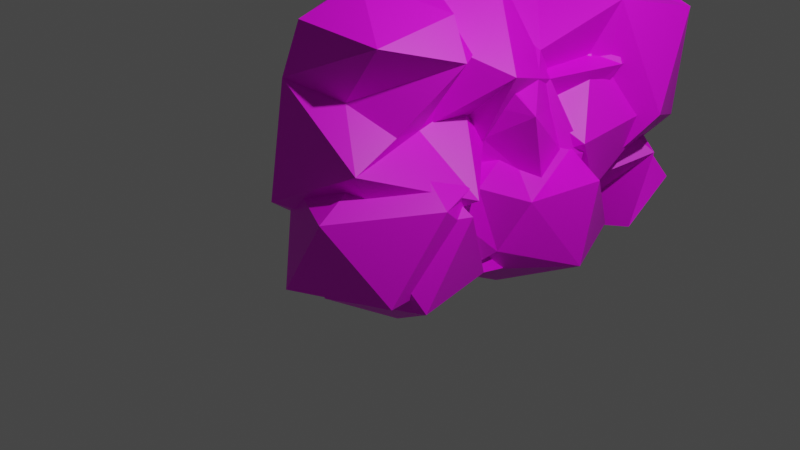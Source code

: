 # Source: clouds.blend  (saved by Blender 2.83.19; exported with 4.5.12 LTS)
import bpy
from mathutils import Matrix  # noqa: F401  (used for matrix-valued properties, if any)

bpy.ops.wm.read_factory_settings(use_empty=True)
scene = bpy.context.scene
scene.name = 'Scene'

# ---- collections
col_collection = bpy.data.collections.new('Collection'); scene.collection.children.link(col_collection)

# ---- images (referenced by path relative to the original .blend; pixels are not part of the script)
import os
ASSET_DIR = os.environ.get("B2B_ASSET_DIR", "")  # directory of the original .blend (textures are referenced by path, not embedded)
HERE = os.path.dirname(os.path.abspath(__file__))  # packed textures are extracted next to this script under _unpacked/

def load_image(name, relpath, width, height, colorspace="sRGB"):
    """Load a texture the original file referenced (path relative to the .blend, or extracted next to this script)."""
    p = next((c for c in (os.path.join(HERE, relpath), os.path.join(ASSET_DIR, relpath)) if relpath and os.path.exists(c)), "")
    if p:
        img = bpy.data.images.load(p, check_existing=True)
        img.name = name
    else:  # same state as the original file: an image datablock whose file is absent (Cycles renders it pink)
        img = bpy.data.images.new(name, width, height)
        img.source = "FILE"
        img.filepath = "//" + (relpath or name)
    img.colorspace_settings.name = colorspace
    return img
img_equpix15_32x_png = load_image('equpix15-32x.png', 'equpix15-32x.png', 1024, 1024, 'sRGB')

# ---- materials (node trees are filled in below, after node groups)
mat_material_001 = bpy.data.materials.new('Material.001')
mat_material_001.use_transparent_shadow = False

# ---- material node trees
mat_material_001.use_nodes = True; mat_material_001.node_tree.nodes.clear()
_N = mat_material_001.node_tree.nodes; _L = mat_material_001.node_tree.links
n0 = _N.new('ShaderNodeBsdfPrincipled'); n0.name = 'Principled BSDF'; n0.location = (10, 300)
n0.distribution = 'GGX'
n0.subsurface_method = 'BURLEY'
n0.inputs[3].default_value = 1.45
n0.inputs[27].default_value = (0.0, 0.0, 0.0, 1.0)
n0.inputs[28].default_value = 1.0
n1 = _N.new('ShaderNodeOutputMaterial'); n1.name = 'Material Output'; n1.location = (300, 300)
n2 = _N.new('ShaderNodeTexImage'); n2.name = 'Image Texture'; n2.location = (-280, 280)
n2.image = img_equpix15_32x_png
_L.new(n0.outputs[0], n1.inputs[0])
_L.new(n2.outputs[0], n0.inputs[0])
n1.is_active_output = True

# ---- world
world_world = bpy.data.worlds.new('World'); scene.world = world_world
world_world.use_nodes = True; world_world.node_tree.nodes.clear()
_N = world_world.node_tree.nodes; _L = world_world.node_tree.links
n0 = _N.new('ShaderNodeOutputWorld'); n0.name = 'World Output'; n0.location = (300, 300)
n1 = _N.new('ShaderNodeBackground'); n1.name = 'Background'; n1.location = (10, 300)
n1.inputs[0].default_value = (0.05088, 0.05088, 0.05088, 1.0)
_L.new(n1.outputs[0], n0.inputs[0])
n0.is_active_output = True
world_world.color = (0.05088, 0.05088, 0.05088)
world_world.use_sun_shadow = False
world_world.sun_shadow_jitter_overblur = 0.0

# ---- cameras
cam_camera = bpy.data.cameras.new('Camera')
cam_camera.clip_end = 100.0
cam_camera.ortho_scale = 7.314

# ---- lights
light_light = bpy.data.lights.new('Light', 'POINT')
light_light.transmission_factor = 0.0
light_light.energy = 1000.0
light_light.shadow_soft_size = 0.1
light_light.shadow_maximum_resolution = 0.006
light_light.use_absolute_resolution = True

# ---- meshes
me_icosphere = bpy.data.meshes.new('Icosphere')
me_icosphere.from_pydata([(0.06682, 1.422, -0.07476), (-0.36, 2.647, -0.4987), (0.06682, 3.873, -0.07476), (0.7575, 3.405, 0.6111), (-0.1852, 1.717, 1.001), (-0.8555, 1.89, 0.2362), (-0.8555, 3.405, 0.2362), (-0.1649, 3.873, 0.9221), (0.2619, 2.647, 1.346), (-0.735, 2.647, 1.114), (0.09584, 1.423, -1.22), (-0.9346, 0.6491, -0.6668), (-0.5823, 2.007, -0.6668), (0.7072, 2.558, -0.6668), (1.152, 1.541, -0.6668), (-0.9601, 1.305, 0.2276), (0.5943, 1.965, 0.3973), (1.173, 1.731, 0.2712), (0.8075, 1.101, 0.1018), (0.0, 0.0, -1.0), (0.7236, -0.7781, -0.4472), (-0.2764, -1.259, -0.4472), (-0.8944, 0.0, -0.4472), (0.2764, -1.259, 0.4472), (-0.7236, -0.7781, 0.4472), (-0.7236, 0.7781, 0.4472), (0.8796, -0.2131, 0.4532), (0.0, 0.0, 1.0), (0.1323, 0.4846, -0.7309), (0.6012, 0.8369, -0.4472), (0.1963, 0.8112, 0.4531), (-0.1882, 0.7622, 0.716), (-0.365, 0.9505, 0.4472), (-0.7023, 0.7158, 0.2276), (-0.3036, 0.4798, -0.6668), (-0.1276, 0.581, -0.7449), (0.02902, 1.379, 0.7872), (-0.61, 1.765, 0.1534), (-0.2146, 2.23, -0.3542), (0.5601, 2.482, -0.2411), (0.738, 2.012, 0.4695), (0.683, 0.3937, 0.5077), (0.586, 0.531, 0.3637), (0.3034, 1.302, 0.5203), (-0.3339, 1.569, 0.7837), (-0.3916, 1.753, 0.02441), (-0.159, 1.537, 0.001389), (0.01247, 1.422, 0.1591), (-0.5609, 1.69, 0.5288), (-0.3573, -0.2794, 0.727), (-0.7728, -0.04174, 0.1896), (-0.8499, 0.2028, -0.2141), (-0.6272, 0.5085, -0.4587), (-0.7236, -0.01991, 0.4472), (-0.8886, 1.031, -0.4245), (-0.7991, 1.604, -0.1537), (-0.7902, 0.5249, -0.3586)], [], [(40, 16, 39, 3), (39, 1, 2), (39, 2, 3), (40, 3, 8), (0, 16, 40, 4, 36, 47), (1, 38, 37, 5), (2, 1, 6), (3, 2, 7), (40, 8, 4), (0, 47, 46), (1, 5, 6), (2, 6, 7), (3, 7, 8), (4, 8, 9), (5, 48, 44, 4, 9), (6, 5, 9), (7, 6, 9), (8, 7, 9), (10, 28, 35, 34, 11), (10, 11, 12), (10, 12, 13), (10, 13, 14), (12, 11, 54, 55), (13, 12, 38, 39), (14, 13, 17), (11, 56, 54), (12, 55, 37, 38), (13, 39, 16, 17), (14, 17, 18), (15, 33, 32, 31, 36), (16, 37, 36), (43, 16, 36), (19, 20, 21), (20, 19, 29), (19, 21, 22), (19, 22, 56, 52, 34, 35), (19, 35, 28, 29), (20, 29, 26), (21, 20, 23), (22, 21, 24), (20, 26, 23), (21, 23, 24), (22, 24, 53, 50, 51), (23, 26, 27), (24, 23, 27, 49), (25, 53, 49, 27), (33, 56, 22, 51, 25), (31, 30, 43, 36), (30, 31, 32, 25, 27), (32, 33, 25), (28, 10, 14), (39, 38, 16), (38, 37, 16), (36, 37, 15), (39, 0, 38), (38, 1, 39), (37, 36, 4, 44, 48), (39, 16, 0), (37, 45, 46), (37, 48, 5), (46, 45, 37, 38, 0), (46, 47, 36, 37), (29, 28, 14, 18), (55, 54, 15), (41, 42, 30, 27), (37, 55, 15), (54, 56, 33, 15), (26, 42, 41, 27), (51, 50, 53, 25), (11, 34, 52, 56), (24, 49, 53), (18, 17, 16, 43), (29, 18, 42, 26), (43, 30, 42, 18)])
_uv = me_icosphere.uv_layers.new(name='UVMap')
_uv.uv.foreach_set('vector', [0.9628, 0.358, 0.962, 0.3565, 0.9605, 0.3539, 0.9577, 0.3588, 0.9487, 0.3548, 0.9464, 0.3588, 0.952, 0.3588, 0.9548, 0.3539, 0.952, 0.3588, 0.9577, 0.3588, 0.9633, 0.3588, 0.9577, 0.3588, 0.9605, 0.3636, 0.9689, 0.3588, 0.9642, 0.3588, 0.9633, 0.3588, 0.9663, 0.3632, 0.9664, 0.3615, 0.9682, 0.3599, 0.9464, 0.3588, 0.9445, 0.3588, 0.9432, 0.3629, 0.9436, 0.3636, 0.952, 0.3588, 0.9464, 0.3588, 0.9492, 0.3636, 0.9577, 0.3588, 0.952, 0.3588, 0.9548, 0.3636, 0.9633, 0.3588, 0.9605, 0.3636, 0.9661, 0.3636, 0.9689, 0.3588, 0.9682, 0.3599, 0.9696, 0.36, 0.9464, 0.3588, 0.9436, 0.3636, 0.9492, 0.3636, 0.952, 0.3588, 0.9492, 0.3636, 0.9548, 0.3636, 0.9577, 0.3588, 0.9548, 0.3636, 0.9605, 0.3636, 0.9661, 0.3636, 0.9605, 0.3636, 0.9633, 0.3685, 0.9717, 0.3636, 0.9693, 0.3636, 0.9669, 0.3636, 0.9661, 0.3636, 0.9689, 0.3685, 0.9492, 0.3636, 0.9436, 0.3636, 0.9464, 0.3685, 0.9548, 0.3636, 0.9492, 0.3636, 0.952, 0.3685, 0.9605, 0.3636, 0.9548, 0.3636, 0.9577, 0.3685, 0.9661, 0.3539, 0.9636, 0.3582, 0.965, 0.3581, 0.9656, 0.3588, 0.9689, 0.3588, 0.9436, 0.3539, 0.9408, 0.3588, 0.9464, 0.3588, 0.9492, 0.3539, 0.9464, 0.3588, 0.952, 0.3588, 0.9548, 0.3539, 0.952, 0.3588, 0.9577, 0.3588, 0.9464, 0.3588, 0.9408, 0.3588, 0.9424, 0.3601, 0.9448, 0.3615, 0.952, 0.3588, 0.9464, 0.3588, 0.9476, 0.3608, 0.9509, 0.3607, 0.9577, 0.3588, 0.952, 0.3588, 0.9548, 0.3636, 0.9689, 0.3588, 0.9679, 0.3604, 0.9699, 0.3605, 0.9464, 0.3588, 0.9454, 0.3619, 0.9458, 0.3635, 0.9476, 0.3608, 0.952, 0.3588, 0.9509, 0.3607, 0.9527, 0.3636, 0.9548, 0.3636, 0.9577, 0.3588, 0.9548, 0.3636, 0.9605, 0.3636, 0.9717, 0.3636, 0.9688, 0.3642, 0.9683, 0.3655, 0.9675, 0.3662, 0.9694, 0.3675, 0.9492, 0.3636, 0.9458, 0.3636, 0.9465, 0.3684, 0.9585, 0.367, 0.9564, 0.3663, 0.9576, 0.3681, 0.9661, 0.3539, 0.9633, 0.3588, 0.9689, 0.3588, 0.9633, 0.3588, 0.9605, 0.3539, 0.9577, 0.3588, 0.9436, 0.3539, 0.9408, 0.3588, 0.9464, 0.3588, 0.9492, 0.3539, 0.9464, 0.3588, 0.9487, 0.3588, 0.9488, 0.3587, 0.9497, 0.3568, 0.9505, 0.3561, 0.9548, 0.3539, 0.9536, 0.3561, 0.9557, 0.3568, 0.9577, 0.3588, 0.9633, 0.3588, 0.9577, 0.3588, 0.9605, 0.3636, 0.9689, 0.3588, 0.9633, 0.3588, 0.9661, 0.3636, 0.9464, 0.3588, 0.9408, 0.3588, 0.9436, 0.3636, 0.9633, 0.3588, 0.9605, 0.3636, 0.9661, 0.3636, 0.9689, 0.3588, 0.9661, 0.3636, 0.9717, 0.3636, 0.9464, 0.3588, 0.9436, 0.3636, 0.9464, 0.3636, 0.9463, 0.3622, 0.9472, 0.36, 0.9661, 0.3636, 0.9605, 0.3636, 0.9633, 0.3685, 0.9717, 0.3636, 0.9661, 0.3636, 0.9689, 0.3685, 0.9699, 0.3666, 0.9492, 0.3636, 0.9464, 0.3636, 0.9454, 0.3666, 0.9468, 0.3679, 0.9491, 0.3624, 0.9487, 0.3588, 0.9464, 0.3588, 0.9472, 0.36, 0.9492, 0.3636, 0.9646, 0.3662, 0.9613, 0.3636, 0.9624, 0.367, 0.9637, 0.3678, 0.9545, 0.3643, 0.9521, 0.3642, 0.9513, 0.3636, 0.9492, 0.3636, 0.9524, 0.3679, 0.9513, 0.3636, 0.9497, 0.3628, 0.9492, 0.3636, 0.9629, 0.3582, 0.9605, 0.3539, 0.9577, 0.3588, 0.9509, 0.3607, 0.9476, 0.3608, 0.9492, 0.3636, 0.9476, 0.3608, 0.9458, 0.3636, 0.9492, 0.3636, 0.9459, 0.3675, 0.9457, 0.3636, 0.9436, 0.3636, 0.9433, 0.3546, 0.9408, 0.3588, 0.9445, 0.3588, 0.9445, 0.3588, 0.9464, 0.3588, 0.9442, 0.3548, 0.9709, 0.3623, 0.9668, 0.3624, 0.9663, 0.3632, 0.9669, 0.3636, 0.9693, 0.3636, 0.9664, 0.3546, 0.9644, 0.3588, 0.9689, 0.3588, 0.943, 0.3622, 0.9426, 0.361, 0.9415, 0.36, 0.9712, 0.3629, 0.9693, 0.3636, 0.9717, 0.3636, 0.9415, 0.36, 0.9426, 0.361, 0.943, 0.3622, 0.9445, 0.3588, 0.9408, 0.3588, 0.9696, 0.36, 0.9682, 0.3599, 0.9668, 0.3624, 0.9709, 0.3623, 0.9609, 0.36, 0.9624, 0.3588, 0.9577, 0.3588, 0.9605, 0.3636, 0.9448, 0.3615, 0.9418, 0.3605, 0.9436, 0.3636, 0.9588, 0.3638, 0.9577, 0.3636, 0.9552, 0.3643, 0.9573, 0.3679, 0.9458, 0.3629, 0.9448, 0.3615, 0.9436, 0.3636, 0.9699, 0.3605, 0.9674, 0.3612, 0.9684, 0.3636, 0.9717, 0.3636, 0.9605, 0.3636, 0.9577, 0.3636, 0.9588, 0.3638, 0.9573, 0.3679, 0.9466, 0.3606, 0.9463, 0.3622, 0.9464, 0.3636, 0.9492, 0.3636, 0.9689, 0.3588, 0.9656, 0.3588, 0.9671, 0.3599, 0.9679, 0.3604, 0.9436, 0.3636, 0.9454, 0.3661, 0.9464, 0.3636, 0.9605, 0.3636, 0.9548, 0.3636, 0.9564, 0.3663, 0.9585, 0.367, 0.9609, 0.36, 0.9605, 0.3636, 0.9577, 0.3636, 0.9605, 0.3636, 0.9624, 0.367, 0.9559, 0.3636, 0.9577, 0.3636, 0.9605, 0.3636])
me_icosphere.materials.append(mat_material_001)
me_icosphere.use_remesh_fix_poles = True
me_icosphere.use_remesh_preserve_attributes = False
me_icosphere.use_mirror_vertex_groups = False
me_icosphere.update()
me_icosphere_003 = bpy.data.meshes.new('Icosphere.003')
me_icosphere_003.from_pydata([(-0.1359, 3.825, -1.123), (0.563, 3.269, -0.8315), (-0.8357, 3.52, -0.6017), (-0.4054, 4.29, -0.323), (0.4591, 4.135, -0.465), (0.2951, 2.621, -0.1304), (0.7255, 3.39, 0.1483), (0.02559, 3.086, 0.6693), (-0.6814, 4.072, 0.1719), (-1.565, 3.356, 0.6495), (-0.9621, 4.101, 1.426), (0.1744, 4.045, 1.088), (-1.155, 2.105, 0.8738), (-1.255, 2.886, 1.86), (-0.1799, 3.312, 2.131), (0.5843, 2.794, 1.312), (-0.3389, 0.9916, -0.913), (0.0376, 0.8741, 0.3311), (-0.6727, 0.5639, 0.271), (-1.41, 1.386, -0.3949), (-0.6896, 2.239, -1.041), (0.4936, 1.944, -0.7738), (-1.24, 2.583, 0.06441), (0.6744, 2.105, 0.4962), (-0.7933, 2.163, 1.767), (-0.9861, 0.1662, 1.215), (-1.086, 0.9473, 2.201), (-0.01113, 1.373, 2.472), (0.753, 0.8551, 1.653), (-0.1303, 0.1391, 2.13), (0.0, 0.0, -1.0), (0.811, -0.3771, -0.4472), (-0.108, -0.8879, -0.4472), (-0.8778, -0.1716, -0.4472), (0.6093, 0.6548, -0.4472), (0.4345, -0.7818, 0.4472), (-0.6093, -0.6548, 0.4472), (0.8778, 0.1716, 0.4472), (-0.1022, 0.1219, 0.9512), (0.3483, 1.873, 1.301), (-0.9267, 1.012, 0.5465), (-1.166, 1.435, 0.806), (-0.3073, 2.354, 1.556), (-1.009, 2.407, 0.4431), (0.1001, 2.54, 0.3593), (0.1614, 2.294, 0.7442), (0.2383, 3.545, 0.457), (-0.1952, 3.869, 0.4285), (-0.7291, 3.6, 0.04171), (-0.2372, 2.889, -0.916)], [], [(0, 1, 49), (1, 0, 4), (3, 2, 22, 48), (0, 2, 3), (0, 3, 4), (1, 4, 47, 6), (18, 25, 38, 36), (4, 3, 47), (3, 48, 47), (5, 6, 7, 44), (22, 5, 44, 7), (48, 22, 7), (6, 47, 46, 7), (8, 48, 22, 9), (8, 9, 10), (8, 10, 11), (9, 22, 43, 12), (16, 18, 40, 41, 19), (11, 10, 14), (10, 13, 14), (11, 14, 15), (13, 12, 24, 42), (14, 13, 42), (15, 14, 42), (28, 27, 29, 38), (0, 49, 22, 2), (16, 19, 20), (16, 20, 21), (17, 21, 23), (41, 26, 24, 12), (21, 20, 49), (17, 23, 39, 28), (20, 22, 49), (21, 49, 5, 44, 23), (22, 41, 12, 43), (10, 9, 12, 13), (41, 40, 18, 25, 26), (31, 30, 16, 34), (24, 26, 27), (39, 27, 28), (25, 38, 29), (26, 25, 29), (27, 26, 29), (30, 31, 32), (31, 34, 37, 35), (30, 32, 33), (30, 33, 16), (45, 15, 42, 39), (32, 31, 35), (33, 32, 36), (16, 33, 18), (32, 35, 36), (33, 36, 18), (35, 37, 38), (36, 35, 38), (17, 18, 38), (18, 17, 28, 38), (16, 21, 17, 34), (49, 1, 6, 5), (34, 17, 38, 37), (44, 7, 15, 45), (7, 46, 11, 15), (22, 49, 5), (7, 46, 47), (47, 48, 7), (46, 47, 48, 8, 11), (39, 42, 24, 27), (45, 39, 23, 44), (20, 19, 41, 22)])
_uv = me_icosphere_003.uv_layers.new(name='UVMap')
_uv.uv.foreach_set('vector', [0.98, 0.4138, 0.9762, 0.4204, 0.9838, 0.4204, 0.9762, 0.4204, 0.9724, 0.4138, 0.9686, 0.4204, 0.9609, 0.4204, 0.9533, 0.4204, 0.9502, 0.4257, 0.9585, 0.4247, 0.9571, 0.4138, 0.9533, 0.4204, 0.9609, 0.4204, 0.9648, 0.4138, 0.9609, 0.4204, 0.9686, 0.4204, 0.9762, 0.4204, 0.9686, 0.4204, 0.9648, 0.427, 0.9724, 0.427, 0.9571, 0.427, 0.9876, 0.427, 0.9817, 0.427, 0.9495, 0.427, 0.9686, 0.4204, 0.9609, 0.4204, 0.9648, 0.427, 0.9609, 0.4204, 0.9594, 0.4248, 0.9648, 0.427, 0.98, 0.427, 0.9724, 0.427, 0.9751, 0.4302, 0.9782, 0.4301, 0.987, 0.427, 0.9813, 0.427, 0.9818, 0.4301, 0.9838, 0.4336, 0.9571, 0.427, 0.9495, 0.427, 0.9533, 0.4336, 0.9724, 0.427, 0.966, 0.4292, 0.9679, 0.4293, 0.9703, 0.4307, 0.9495, 0.4138, 0.948, 0.4163, 0.9457, 0.4204, 0.9533, 0.4204, 0.9571, 0.4138, 0.9533, 0.4204, 0.9609, 0.4204, 0.9648, 0.4138, 0.9609, 0.4204, 0.9686, 0.4204, 0.9533, 0.4204, 0.9478, 0.4232, 0.9479, 0.4243, 0.9495, 0.427, 0.9495, 0.4138, 0.9457, 0.4204, 0.9474, 0.4234, 0.9495, 0.427, 0.9533, 0.4204, 0.9686, 0.4204, 0.9609, 0.4204, 0.9648, 0.427, 0.9609, 0.4204, 0.9571, 0.427, 0.9648, 0.427, 0.9686, 0.4204, 0.9648, 0.427, 0.9724, 0.427, 0.9571, 0.427, 0.9513, 0.4301, 0.953, 0.4331, 0.9533, 0.4336, 0.9648, 0.427, 0.9571, 0.427, 0.9609, 0.4336, 0.9724, 0.427, 0.9648, 0.427, 0.9686, 0.4336, 0.9724, 0.427, 0.9648, 0.427, 0.9762, 0.4336, 0.98, 0.427, 0.9495, 0.4138, 0.9457, 0.4204, 0.9502, 0.4257, 0.9533, 0.4204, 0.9571, 0.4138, 0.9533, 0.4204, 0.9609, 0.4204, 0.9648, 0.4138, 0.9609, 0.4204, 0.9686, 0.4204, 0.9762, 0.4204, 0.9686, 0.4204, 0.9724, 0.427, 0.9533, 0.4204, 0.9571, 0.427, 0.9599, 0.4186, 0.9581, 0.4165, 0.9686, 0.4204, 0.9609, 0.4204, 0.9656, 0.4255, 0.9762, 0.4204, 0.9724, 0.427, 0.9761, 0.427, 0.9761, 0.4238, 0.9609, 0.4204, 0.9617, 0.427, 0.9639, 0.4255, 0.9686, 0.4204, 0.9656, 0.4255, 0.9667, 0.4262, 0.9668, 0.427, 0.9724, 0.427, 0.9571, 0.427, 0.9496, 0.4272, 0.9523, 0.4296, 0.955, 0.4288, 0.9609, 0.4204, 0.9533, 0.4204, 0.9495, 0.427, 0.9571, 0.427, 0.9496, 0.4204, 0.9487, 0.421, 0.9465, 0.4219, 0.9495, 0.427, 0.9571, 0.427, 0.9762, 0.4204, 0.9648, 0.4138, 0.9609, 0.4204, 0.9686, 0.4204, 0.9609, 0.4204, 0.9571, 0.427, 0.9648, 0.427, 0.9686, 0.4204, 0.9648, 0.427, 0.9724, 0.427, 0.9876, 0.427, 0.98, 0.427, 0.9838, 0.4336, 0.9571, 0.427, 0.9495, 0.427, 0.9533, 0.4336, 0.9648, 0.427, 0.9571, 0.427, 0.9609, 0.4336, 0.98, 0.4138, 0.9762, 0.4204, 0.9838, 0.4204, 0.9762, 0.4204, 0.9686, 0.4204, 0.9724, 0.427, 0.98, 0.427, 0.9495, 0.4138, 0.9457, 0.4204, 0.9533, 0.4204, 0.9571, 0.4138, 0.9533, 0.4204, 0.9609, 0.4204, 0.9778, 0.427, 0.9724, 0.427, 0.965, 0.4204, 0.9686, 0.4204, 0.9838, 0.4204, 0.9762, 0.4204, 0.98, 0.427, 0.9533, 0.4204, 0.9457, 0.4204, 0.9495, 0.427, 0.9609, 0.4204, 0.9533, 0.4204, 0.9571, 0.427, 0.9838, 0.4204, 0.98, 0.427, 0.9876, 0.427, 0.9533, 0.4204, 0.9495, 0.427, 0.9571, 0.427, 0.98, 0.427, 0.9724, 0.427, 0.9762, 0.4336, 0.9876, 0.427, 0.98, 0.427, 0.9838, 0.4336, 0.9648, 0.427, 0.9571, 0.427, 0.962, 0.4317, 0.9829, 0.4221, 0.9777, 0.4216, 0.9762, 0.4204, 0.9805, 0.4261, 0.9724, 0.4138, 0.9686, 0.4204, 0.9648, 0.427, 0.9686, 0.4204, 0.9838, 0.4204, 0.9762, 0.4204, 0.9724, 0.427, 0.98, 0.427, 0.9686, 0.4204, 0.9648, 0.427, 0.9686, 0.4336, 0.9724, 0.427, 0.9775, 0.4227, 0.9754, 0.4218, 0.9724, 0.427, 0.9777, 0.4268, 0.9748, 0.4218, 0.9734, 0.4204, 0.9686, 0.4204, 0.9724, 0.427, 0.9873, 0.4264, 0.9818, 0.4254, 0.9813, 0.427, 0.9703, 0.4307, 0.9679, 0.4293, 0.966, 0.4292, 0.9617, 0.427, 0.9571, 0.427, 0.9609, 0.4336, 0.9734, 0.4204, 0.9722, 0.4173, 0.9732, 0.4152, 0.9724, 0.4138, 0.9686, 0.4204, 0.9686, 0.4204, 0.9643, 0.4209, 0.9609, 0.4204, 0.9648, 0.427, 0.9764, 0.4305, 0.9761, 0.427, 0.9724, 0.427, 0.9683, 0.4287, 0.9609, 0.4204, 0.9533, 0.4204, 0.9495, 0.427, 0.9571, 0.427])
me_icosphere_003.materials.append(mat_material_001)
me_icosphere_003.use_remesh_fix_poles = True
me_icosphere_003.use_remesh_preserve_attributes = False
me_icosphere_003.use_mirror_vertex_groups = False
me_icosphere_003.update()
me_icosphere_009 = bpy.data.meshes.new('Icosphere.009')
me_icosphere_009.from_pydata([(0.4957, 3.69, -0.7265), (1.075, 3.01, -0.4353), (-0.1447, 3.615, -0.6017), (0.4254, 4.288, -0.323), (1.139, 3.879, -0.0688), (0.7925, 2.515, -0.1304), (1.321, 3.016, 0.01822), (0.6173, 3.024, 0.6693), (0.1354, 4.285, 0.214), (-0.8917, 3.593, 0.6495), (-0.1572, 4.21, 1.426), (0.9473, 3.936, 1.088), (-0.7295, 2.287, 0.8738), (-0.6776, 3.073, 1.86), (0.5771, 3.386, 1.685), (1.11, 2.63, 1.312), (-0.0579, 1.111, -1.232), (0.2046, 0.8506, 0.3311), (-0.552, 0.6825, 0.271), (-1.118, 1.631, -0.3949), (-0.247, 2.33, -1.041), (0.6277, 1.548, -0.1788), (-0.7214, 2.773, 0.06441), (1.066, 1.936, 0.4962), (-0.4764, 2.147, 1.368), (-0.683, 0.08404, 0.6476), (0.08441, 0.07272, -1.319), (0.808, -0.453, -0.7657), (-0.2764, -0.8506, -0.4472), (-0.8944, 0.0, -0.4472), (0.808, 0.5984, -0.7657), (0.2764, -0.8506, 0.4472), (-0.7236, -0.5257, 0.4472), (0.8944, 0.0, 0.4472), (0.1022, 0.317, 1.268), (0.6916, 1.463, 1.275), (-0.869, 1.632, 0.806), (-0.869, 1.632, 0.806), (0.1501, 2.369, 1.556), (-0.5279, 2.556, 0.4431), (0.5856, 2.473, 0.3593), (0.5986, 2.22, 0.7442), (0.8674, 3.45, 0.7313), (0.5508, 3.834, 0.4285), (0.1354, 4.285, 0.214), (0.3216, 2.881, -0.916)], [], [(3, 2, 22, 44), (4, 3, 44, 43), (1, 4, 43, 6), (18, 32, 34, 25), (5, 6, 7, 40), (22, 5, 40, 7), (44, 22, 7), (6, 43, 42, 7), (8, 44, 22, 9), (8, 9, 10), (8, 10, 11), (9, 22, 39, 12), (16, 18, 36, 37, 19), (11, 10, 14), (10, 13, 14), (11, 14, 15), (13, 12, 24, 38), (14, 13, 38), (15, 14, 38), (0, 45, 22, 2), (16, 19, 20), (16, 20, 21), (17, 21, 23), (21, 20, 45), (20, 22, 45), (21, 45, 5, 40, 23), (22, 37, 12, 39), (10, 9, 12, 13), (27, 26, 16, 30), (26, 27, 28), (27, 30, 33, 31), (26, 28, 29), (26, 29, 16), (41, 15, 38, 35), (28, 27, 31), (29, 28, 32), (16, 29, 18), (28, 31, 32), (29, 32, 18), (31, 33, 34), (32, 31, 34), (23, 35, 34, 17), (16, 21, 17, 30), (45, 1, 6, 5), (30, 17, 34, 33), (40, 7, 15, 41), (7, 42, 11, 15), (22, 45, 5), (7, 42, 43), (43, 44, 7), (42, 43, 44, 8, 11), (41, 35, 23, 40), (20, 19, 37, 22), (24, 12, 35, 38), (25, 34, 36, 18), (36, 34, 35, 12, 37), (1, 45, 0, 4), (0, 2, 3, 4)])
_uv = me_icosphere_009.uv_layers.new(name='UVMap')
_uv.uv.foreach_set('vector', [0.9683, 0.3585, 0.962, 0.3585, 0.9595, 0.3628, 0.9662, 0.362, 0.9745, 0.3585, 0.9683, 0.3585, 0.967, 0.3621, 0.9714, 0.3639, 0.9807, 0.3585, 0.9745, 0.3585, 0.9714, 0.3639, 0.9776, 0.3639, 0.9651, 0.3639, 0.9589, 0.3639, 0.9852, 0.3639, 0.99, 0.3639, 0.9838, 0.3639, 0.9776, 0.3639, 0.9798, 0.3665, 0.9823, 0.3664, 0.9895, 0.3639, 0.9848, 0.3639, 0.9853, 0.3664, 0.9869, 0.3693, 0.9651, 0.3639, 0.9589, 0.3639, 0.962, 0.3693, 0.9776, 0.3639, 0.9724, 0.3657, 0.974, 0.3657, 0.9758, 0.3669, 0.9589, 0.3531, 0.9577, 0.3552, 0.9558, 0.3585, 0.962, 0.3585, 0.9651, 0.3531, 0.962, 0.3585, 0.9683, 0.3585, 0.9714, 0.3531, 0.9683, 0.3585, 0.9745, 0.3585, 0.962, 0.3585, 0.9576, 0.3608, 0.9576, 0.3617, 0.9589, 0.3639, 0.9589, 0.3531, 0.9558, 0.3585, 0.9572, 0.361, 0.9589, 0.3639, 0.962, 0.3585, 0.9745, 0.3585, 0.9683, 0.3585, 0.9714, 0.3639, 0.9683, 0.3585, 0.9651, 0.3639, 0.9714, 0.3639, 0.9745, 0.3585, 0.9714, 0.3639, 0.9776, 0.3639, 0.9651, 0.3639, 0.9604, 0.3664, 0.9618, 0.3688, 0.962, 0.3693, 0.9714, 0.3639, 0.9651, 0.3639, 0.9683, 0.3693, 0.9776, 0.3639, 0.9714, 0.3639, 0.9745, 0.3693, 0.9589, 0.3531, 0.9558, 0.3585, 0.9595, 0.3628, 0.962, 0.3585, 0.9651, 0.3531, 0.962, 0.3585, 0.9683, 0.3585, 0.9714, 0.3531, 0.9683, 0.3585, 0.9745, 0.3585, 0.9807, 0.3585, 0.9745, 0.3585, 0.9776, 0.3639, 0.9745, 0.3585, 0.9683, 0.3585, 0.9721, 0.3627, 0.9683, 0.3585, 0.9689, 0.3639, 0.9707, 0.3627, 0.9745, 0.3585, 0.9721, 0.3627, 0.973, 0.3633, 0.973, 0.3639, 0.9776, 0.3639, 0.9651, 0.3639, 0.959, 0.3641, 0.9612, 0.366, 0.9634, 0.3654, 0.9683, 0.3585, 0.962, 0.3585, 0.9589, 0.3639, 0.9651, 0.3639, 0.9807, 0.3585, 0.9714, 0.3531, 0.9683, 0.3585, 0.9745, 0.3585, 0.9838, 0.3531, 0.9807, 0.3585, 0.9869, 0.3585, 0.9807, 0.3585, 0.9745, 0.3585, 0.9776, 0.3639, 0.9838, 0.3639, 0.9589, 0.3531, 0.9558, 0.3585, 0.962, 0.3585, 0.9651, 0.3531, 0.962, 0.3585, 0.9683, 0.3585, 0.982, 0.3639, 0.9776, 0.3639, 0.9716, 0.3585, 0.9745, 0.3585, 0.9869, 0.3585, 0.9807, 0.3585, 0.9838, 0.3639, 0.962, 0.3585, 0.9558, 0.3585, 0.9589, 0.3639, 0.9683, 0.3585, 0.962, 0.3585, 0.9651, 0.3639, 0.9869, 0.3585, 0.9838, 0.3639, 0.99, 0.3639, 0.962, 0.3585, 0.9589, 0.3639, 0.9651, 0.3639, 0.9838, 0.3639, 0.9776, 0.3639, 0.9807, 0.3693, 0.99, 0.3639, 0.9838, 0.3639, 0.9869, 0.3693, 0.9776, 0.3639, 0.9806, 0.3639, 0.9745, 0.3693, 0.9714, 0.3639, 0.9776, 0.3531, 0.9745, 0.3585, 0.9714, 0.3639, 0.9745, 0.3585, 0.9869, 0.3585, 0.9807, 0.3585, 0.9776, 0.3639, 0.9838, 0.3639, 0.9745, 0.3585, 0.9714, 0.3639, 0.9745, 0.3693, 0.9776, 0.3639, 0.9818, 0.3604, 0.98, 0.3597, 0.9776, 0.3639, 0.9819, 0.3637, 0.9795, 0.3597, 0.9784, 0.3585, 0.9745, 0.3585, 0.9776, 0.3639, 0.9897, 0.3634, 0.9853, 0.3626, 0.9848, 0.3639, 0.9758, 0.3669, 0.974, 0.3657, 0.9724, 0.3657, 0.9689, 0.3639, 0.9651, 0.3639, 0.9683, 0.3693, 0.9784, 0.3585, 0.9774, 0.356, 0.9782, 0.3542, 0.9776, 0.3531, 0.9745, 0.3585, 0.9808, 0.3667, 0.9806, 0.3639, 0.9776, 0.3639, 0.9743, 0.3653, 0.9683, 0.3585, 0.962, 0.3585, 0.9589, 0.3639, 0.9651, 0.3639, 0.9618, 0.3688, 0.9604, 0.3664, 0.9745, 0.3585, 0.9716, 0.3585, 0.99, 0.3639, 0.9852, 0.3639, 0.9572, 0.361, 0.9558, 0.3585, 0.9572, 0.361, 0.9852, 0.3639, 0.9806, 0.3639, 0.9604, 0.3664, 0.959, 0.3641, 0.9807, 0.3585, 0.9869, 0.3585, 0.9776, 0.3531, 0.9745, 0.3585, 0.9651, 0.3531, 0.962, 0.3585, 0.9683, 0.3585, 0.9745, 0.3585])
me_icosphere_009.materials.append(mat_material_001)
me_icosphere_009.use_remesh_fix_poles = True
me_icosphere_009.use_remesh_preserve_attributes = False
me_icosphere_009.use_mirror_vertex_groups = False
me_icosphere_009.update()

# ---- objects
ob_light = bpy.data.objects.new('Light', light_light)
ob_camera = bpy.data.objects.new('Camera', cam_camera)
ob_cloud = bpy.data.objects.new('cloud', me_icosphere)
ob_cloud2 = bpy.data.objects.new('cloud2', me_icosphere_003)
ob_cloud3 = bpy.data.objects.new('cloud3', me_icosphere_009)

# ---- transforms, parenting, visibility, modifiers, constraints
ob_light.location = (4.076, 1.005, 5.904)
ob_light.rotation_euler = (0.6503, 0.05522, 1.866)
ob_light.lock_rotations_4d = False
ob_light.empty_display_type = 'ARROWS'
ob_light.color = (0.0, 0.0, 0.0, 0.0)
ob_light.lineart.crease_threshold = 0.0
ob_camera.location = (7.359, -6.926, 4.958)
ob_camera.rotation_euler = (1.109, 0.0, 0.8149)
ob_camera.lock_rotations_4d = False
ob_camera.empty_display_type = 'ARROWS'
ob_camera.color = (0.0, 0.0, 0.0, 0.0)
ob_camera.display_type = 'WIRE'
ob_camera.lineart.crease_threshold = 0.0
ob_cloud.location = (0.0, 0.0, 0.0)
ob_cloud.lineart.crease_threshold = 0.0
ob_cloud2.location = (0.01259, -0.03785, -0.1576)
ob_cloud2.lineart.crease_threshold = 0.0
ob_cloud3.location = (0.01259, 3.273, 0.793)
ob_cloud3.rotation_euler = (-3.366, -0.2528, -0.1437)
ob_cloud3.lineart.crease_threshold = 0.0

# ---- collection membership
col_collection.objects.link(ob_light)
col_collection.objects.link(ob_camera)
col_collection.objects.link(ob_cloud)
col_collection.objects.link(ob_cloud2)
col_collection.objects.link(ob_cloud3)

# ---- scene / render settings (as saved in the file)
scene.camera = ob_camera
scene.frame_start = 1; scene.frame_end = 250; scene.frame_set(1)
scene.render.engine = 'BLENDER_EEVEE_NEXT'
scene.cycles.use_denoising = False
scene.cycles.samples = 128
scene.cycles.sampling_pattern = 'TABULATED_SOBOL'
scene.cycles.use_adaptive_sampling = False
scene.cycles.use_light_tree = False
scene.view_settings.view_transform = 'Filmic'
bpy.context.view_layer.update()

